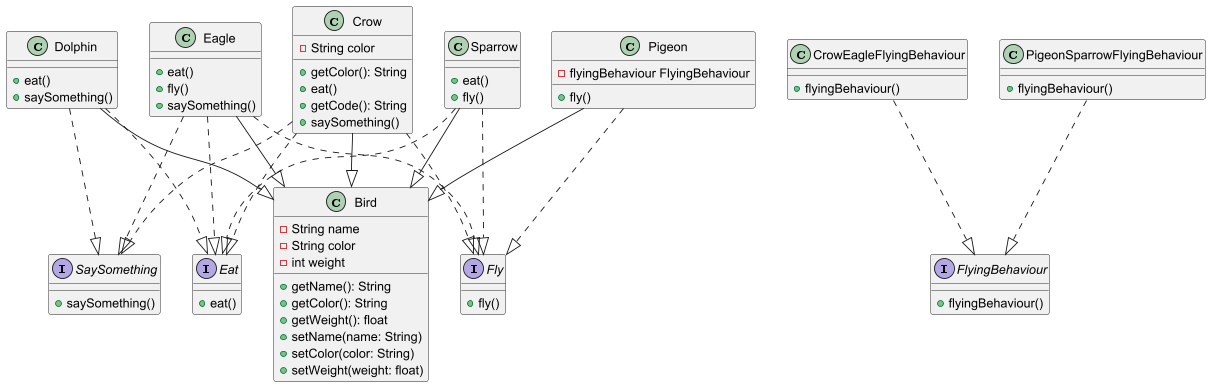

The diagram above was rendered by PlantUML. Its source (embedded in the PNG):
@startuml

' Interfaces
interface Eat{
    +eat()
}
interface Fly{
    +fly()
}
interface SaySomething{
    +saySomething()
}
interface FlyingBehaviour {
    +flyingBehaviour()
}


' Abstract/Base class
class Bird {
    -String name
    -String color
    -int weight

    +getName(): String
    +getColor(): String
    +getWeight(): float
    +setName(name: String)
    +setColor(color: String)
    +setWeight(weight: float)
}

' Subclass
class Crow {
    -String color
    +getColor(): String
    +eat()
    +getCode(): String
    +saySomething()
}
class Dolphin {
    +eat()
    +saySomething()
}

class Eagle {
    +eat()
    +fly()
    +saySomething()
}

class Pigeon {
    -flyingBehaviour FlyingBehaviour
    +fly()
}

class Sparrow {
    +eat()
    +fly()
}
class CrowEagleFlyingBehaviour {
    +flyingBehaviour()
}

class PigeonSparrowFlyingBehaviour {
    +flyingBehaviour()
}
' Inheritance
Crow --|> Bird
Dolphin --|> Bird
Eagle --|> Bird
Sparrow --|> Bird
Pigeon --|> Bird


' Implements
Crow ..|> Eat
Crow ..|> Fly
Crow ..|> SaySomething

Dolphin ..|> Eat
Dolphin ..|> SaySomething

Eagle ..|> Eat
Eagle ..|> Fly
Eagle ..|> SaySomething

Pigeon ..|> Fly
Sparrow ..|> Eat
Sparrow ..|> Fly

CrowEagleFlyingBehaviour ..|> FlyingBehaviour
PigeonSparrowFlyingBehaviour ..|> FlyingBehaviour


@enduml